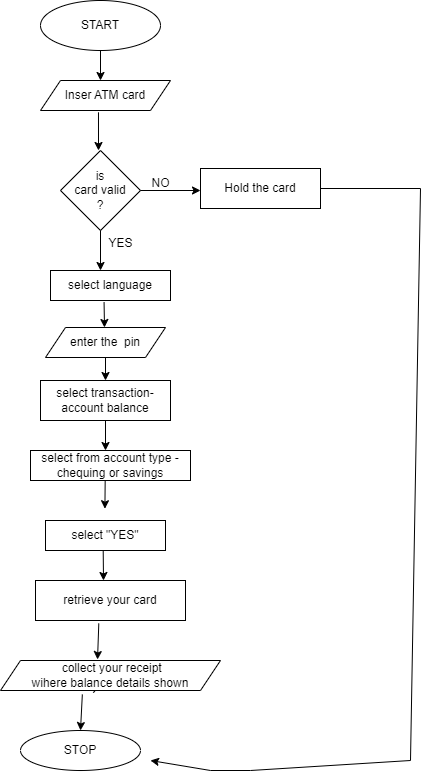

The diagram above was exported from draw.io. Its source (the exported page's mxGraphModel, read from the mxfile embedded in the PNG):
<mxGraphModel dx="432" dy="729" grid="1" gridSize="10" guides="1" tooltips="1" connect="1" arrows="1" fold="1" page="1" pageScale="1" pageWidth="827" pageHeight="1169" math="0" shadow="0">
  <root>
    <mxCell id="0" />
    <mxCell id="1" parent="0" />
    <mxCell id="RzvHeylv9TgMuuQJ7wjK-1" value="START" style="ellipse;whiteSpace=wrap;html=1;" vertex="1" parent="1">
      <mxGeometry x="280" y="30" width="120" height="50" as="geometry" />
    </mxCell>
    <mxCell id="RzvHeylv9TgMuuQJ7wjK-2" value="" style="endArrow=classic;html=1;rounded=0;exitX=0.5;exitY=1;exitDx=0;exitDy=0;" edge="1" parent="1" source="RzvHeylv9TgMuuQJ7wjK-1">
      <mxGeometry width="50" height="50" relative="1" as="geometry">
        <mxPoint x="390" y="310" as="sourcePoint" />
        <mxPoint x="340" y="110" as="targetPoint" />
      </mxGeometry>
    </mxCell>
    <mxCell id="RzvHeylv9TgMuuQJ7wjK-3" value="Inser ATM card" style="shape=parallelogram;perimeter=parallelogramPerimeter;whiteSpace=wrap;html=1;fixedSize=1;" vertex="1" parent="1">
      <mxGeometry x="280" y="110" width="130" height="30" as="geometry" />
    </mxCell>
    <mxCell id="RzvHeylv9TgMuuQJ7wjK-5" value="" style="endArrow=classic;html=1;rounded=0;exitX=0.446;exitY=1.06;exitDx=0;exitDy=0;exitPerimeter=0;" edge="1" parent="1" source="RzvHeylv9TgMuuQJ7wjK-3">
      <mxGeometry width="50" height="50" relative="1" as="geometry">
        <mxPoint x="390" y="310" as="sourcePoint" />
        <mxPoint x="338" y="180" as="targetPoint" />
      </mxGeometry>
    </mxCell>
    <mxCell id="RzvHeylv9TgMuuQJ7wjK-6" value="is&lt;br&gt;card valid&lt;br&gt;?" style="rhombus;whiteSpace=wrap;html=1;" vertex="1" parent="1">
      <mxGeometry x="300" y="180" width="80" height="80" as="geometry" />
    </mxCell>
    <mxCell id="RzvHeylv9TgMuuQJ7wjK-7" value="" style="endArrow=classic;html=1;rounded=0;exitX=1;exitY=0.5;exitDx=0;exitDy=0;" edge="1" parent="1" source="RzvHeylv9TgMuuQJ7wjK-6">
      <mxGeometry width="50" height="50" relative="1" as="geometry">
        <mxPoint x="390" y="290" as="sourcePoint" />
        <mxPoint x="440" y="220" as="targetPoint" />
      </mxGeometry>
    </mxCell>
    <mxCell id="RzvHeylv9TgMuuQJ7wjK-8" value="" style="endArrow=classic;html=1;rounded=0;exitX=0.5;exitY=1;exitDx=0;exitDy=0;" edge="1" parent="1" source="RzvHeylv9TgMuuQJ7wjK-6">
      <mxGeometry width="50" height="50" relative="1" as="geometry">
        <mxPoint x="390" y="290" as="sourcePoint" />
        <mxPoint x="340" y="300" as="targetPoint" />
      </mxGeometry>
    </mxCell>
    <mxCell id="RzvHeylv9TgMuuQJ7wjK-9" value="NO" style="text;html=1;align=center;verticalAlign=middle;resizable=0;points=[];autosize=1;strokeColor=none;fillColor=none;" vertex="1" parent="1">
      <mxGeometry x="380" y="198" width="40" height="30" as="geometry" />
    </mxCell>
    <mxCell id="RzvHeylv9TgMuuQJ7wjK-10" value="YES" style="text;html=1;align=center;verticalAlign=middle;resizable=0;points=[];autosize=1;strokeColor=none;fillColor=none;" vertex="1" parent="1">
      <mxGeometry x="335" y="258" width="50" height="30" as="geometry" />
    </mxCell>
    <mxCell id="RzvHeylv9TgMuuQJ7wjK-11" value="Hold the card" style="rounded=0;whiteSpace=wrap;html=1;" vertex="1" parent="1">
      <mxGeometry x="440" y="198" width="120" height="40" as="geometry" />
    </mxCell>
    <mxCell id="RzvHeylv9TgMuuQJ7wjK-12" value="select language" style="rounded=0;whiteSpace=wrap;html=1;" vertex="1" parent="1">
      <mxGeometry x="290" y="300" width="120" height="30" as="geometry" />
    </mxCell>
    <mxCell id="RzvHeylv9TgMuuQJ7wjK-17" value="" style="endArrow=classic;html=1;rounded=0;exitX=0.413;exitY=1.153;exitDx=0;exitDy=0;exitPerimeter=0;" edge="1" parent="1">
      <mxGeometry width="50" height="50" relative="1" as="geometry">
        <mxPoint x="343.55999999999995" y="331.59000000000015" as="sourcePoint" />
        <mxPoint x="344" y="357" as="targetPoint" />
      </mxGeometry>
    </mxCell>
    <mxCell id="RzvHeylv9TgMuuQJ7wjK-18" value="enter the&amp;nbsp; pin" style="shape=parallelogram;perimeter=parallelogramPerimeter;whiteSpace=wrap;html=1;fixedSize=1;" vertex="1" parent="1">
      <mxGeometry x="285" y="357" width="120" height="30" as="geometry" />
    </mxCell>
    <mxCell id="RzvHeylv9TgMuuQJ7wjK-19" value="" style="endArrow=classic;html=1;rounded=0;exitX=0.5;exitY=1;exitDx=0;exitDy=0;" edge="1" parent="1" source="RzvHeylv9TgMuuQJ7wjK-18">
      <mxGeometry width="50" height="50" relative="1" as="geometry">
        <mxPoint x="390" y="487" as="sourcePoint" />
        <mxPoint x="345" y="410" as="targetPoint" />
      </mxGeometry>
    </mxCell>
    <mxCell id="RzvHeylv9TgMuuQJ7wjK-20" value="select transaction-account balance" style="rounded=0;whiteSpace=wrap;html=1;" vertex="1" parent="1">
      <mxGeometry x="280" y="410" width="130" height="40" as="geometry" />
    </mxCell>
    <mxCell id="RzvHeylv9TgMuuQJ7wjK-21" value="" style="endArrow=classic;html=1;rounded=0;exitX=0.5;exitY=1;exitDx=0;exitDy=0;" edge="1" parent="1" source="RzvHeylv9TgMuuQJ7wjK-20">
      <mxGeometry width="50" height="50" relative="1" as="geometry">
        <mxPoint x="340" y="467" as="sourcePoint" />
        <mxPoint x="345" y="480" as="targetPoint" />
      </mxGeometry>
    </mxCell>
    <mxCell id="RzvHeylv9TgMuuQJ7wjK-23" value="" style="endArrow=classic;html=1;rounded=0;exitX=0.374;exitY=1.03;exitDx=0;exitDy=0;exitPerimeter=0;" edge="1" parent="1">
      <mxGeometry width="50" height="50" relative="1" as="geometry">
        <mxPoint x="344.77000000000015" y="500.00000000000017" as="sourcePoint" />
        <mxPoint x="344.41" y="538.2" as="targetPoint" />
      </mxGeometry>
    </mxCell>
    <mxCell id="RzvHeylv9TgMuuQJ7wjK-25" value="" style="endArrow=classic;html=1;rounded=0;exitX=0.441;exitY=1.032;exitDx=0;exitDy=0;exitPerimeter=0;" edge="1" parent="1">
      <mxGeometry width="50" height="50" relative="1" as="geometry">
        <mxPoint x="342.61" y="570.96" as="sourcePoint" />
        <mxPoint x="343" y="610" as="targetPoint" />
      </mxGeometry>
    </mxCell>
    <mxCell id="RzvHeylv9TgMuuQJ7wjK-26" value="STOP" style="ellipse;whiteSpace=wrap;html=1;" vertex="1" parent="1">
      <mxGeometry x="260" y="760" width="120" height="40" as="geometry" />
    </mxCell>
    <mxCell id="RzvHeylv9TgMuuQJ7wjK-27" value="" style="endArrow=classic;html=1;rounded=0;exitX=1;exitY=0.5;exitDx=0;exitDy=0;" edge="1" parent="1" source="RzvHeylv9TgMuuQJ7wjK-11">
      <mxGeometry width="50" height="50" relative="1" as="geometry">
        <mxPoint x="420" y="480" as="sourcePoint" />
        <mxPoint x="390" y="790" as="targetPoint" />
        <Array as="points">
          <mxPoint x="660" y="218" />
          <mxPoint x="650" y="790" />
          <mxPoint x="490" y="800" />
          <mxPoint x="450" y="800" />
        </Array>
      </mxGeometry>
    </mxCell>
    <mxCell id="RzvHeylv9TgMuuQJ7wjK-29" style="edgeStyle=orthogonalEdgeStyle;rounded=0;orthogonalLoop=1;jettySize=auto;html=1;exitX=0.25;exitY=0;exitDx=0;exitDy=0;" edge="1" parent="1" source="RzvHeylv9TgMuuQJ7wjK-28">
      <mxGeometry relative="1" as="geometry">
        <mxPoint x="330" y="500" as="targetPoint" />
      </mxGeometry>
    </mxCell>
    <mxCell id="RzvHeylv9TgMuuQJ7wjK-28" value="select from account type - chequing or savings" style="rounded=0;whiteSpace=wrap;html=1;" vertex="1" parent="1">
      <mxGeometry x="270" y="480" width="160" height="30" as="geometry" />
    </mxCell>
    <mxCell id="RzvHeylv9TgMuuQJ7wjK-31" value="retrieve your card" style="rounded=0;whiteSpace=wrap;html=1;" vertex="1" parent="1">
      <mxGeometry x="275" y="610" width="150" height="40" as="geometry" />
    </mxCell>
    <mxCell id="RzvHeylv9TgMuuQJ7wjK-32" value="" style="endArrow=classic;html=1;rounded=0;exitX=0.422;exitY=1.074;exitDx=0;exitDy=0;exitPerimeter=0;" edge="1" parent="1" source="RzvHeylv9TgMuuQJ7wjK-34">
      <mxGeometry width="50" height="50" relative="1" as="geometry">
        <mxPoint x="350" y="660" as="sourcePoint" />
        <mxPoint x="343" y="710" as="targetPoint" />
      </mxGeometry>
    </mxCell>
    <mxCell id="RzvHeylv9TgMuuQJ7wjK-42" value="" style="endArrow=classic;html=1;rounded=0;exitX=0.422;exitY=1.074;exitDx=0;exitDy=0;exitPerimeter=0;entryX=0.441;entryY=-0.033;entryDx=0;entryDy=0;entryPerimeter=0;" edge="1" parent="1" source="RzvHeylv9TgMuuQJ7wjK-31" target="RzvHeylv9TgMuuQJ7wjK-34">
      <mxGeometry width="50" height="50" relative="1" as="geometry">
        <mxPoint x="338" y="653" as="sourcePoint" />
        <mxPoint x="343" y="710" as="targetPoint" />
      </mxGeometry>
    </mxCell>
    <mxCell id="RzvHeylv9TgMuuQJ7wjK-34" value="&lt;div&gt;&amp;nbsp;collect your receipt&lt;/div&gt;&lt;div&gt;wihere balance details shown&lt;/div&gt;" style="shape=parallelogram;perimeter=parallelogramPerimeter;whiteSpace=wrap;html=1;fixedSize=1;" vertex="1" parent="1">
      <mxGeometry x="240" y="690" width="220" height="30" as="geometry" />
    </mxCell>
    <mxCell id="RzvHeylv9TgMuuQJ7wjK-43" value="select &quot;YES&quot;" style="rounded=0;whiteSpace=wrap;html=1;" vertex="1" parent="1">
      <mxGeometry x="285" y="550" width="120" height="30" as="geometry" />
    </mxCell>
    <mxCell id="RzvHeylv9TgMuuQJ7wjK-44" value="" style="endArrow=classic;html=1;rounded=0;exitX=0.372;exitY=1.13;exitDx=0;exitDy=0;exitPerimeter=0;" edge="1" parent="1" source="RzvHeylv9TgMuuQJ7wjK-34">
      <mxGeometry width="50" height="50" relative="1" as="geometry">
        <mxPoint x="270" y="940" as="sourcePoint" />
        <mxPoint x="320" y="760" as="targetPoint" />
      </mxGeometry>
    </mxCell>
  </root>
</mxGraphModel>